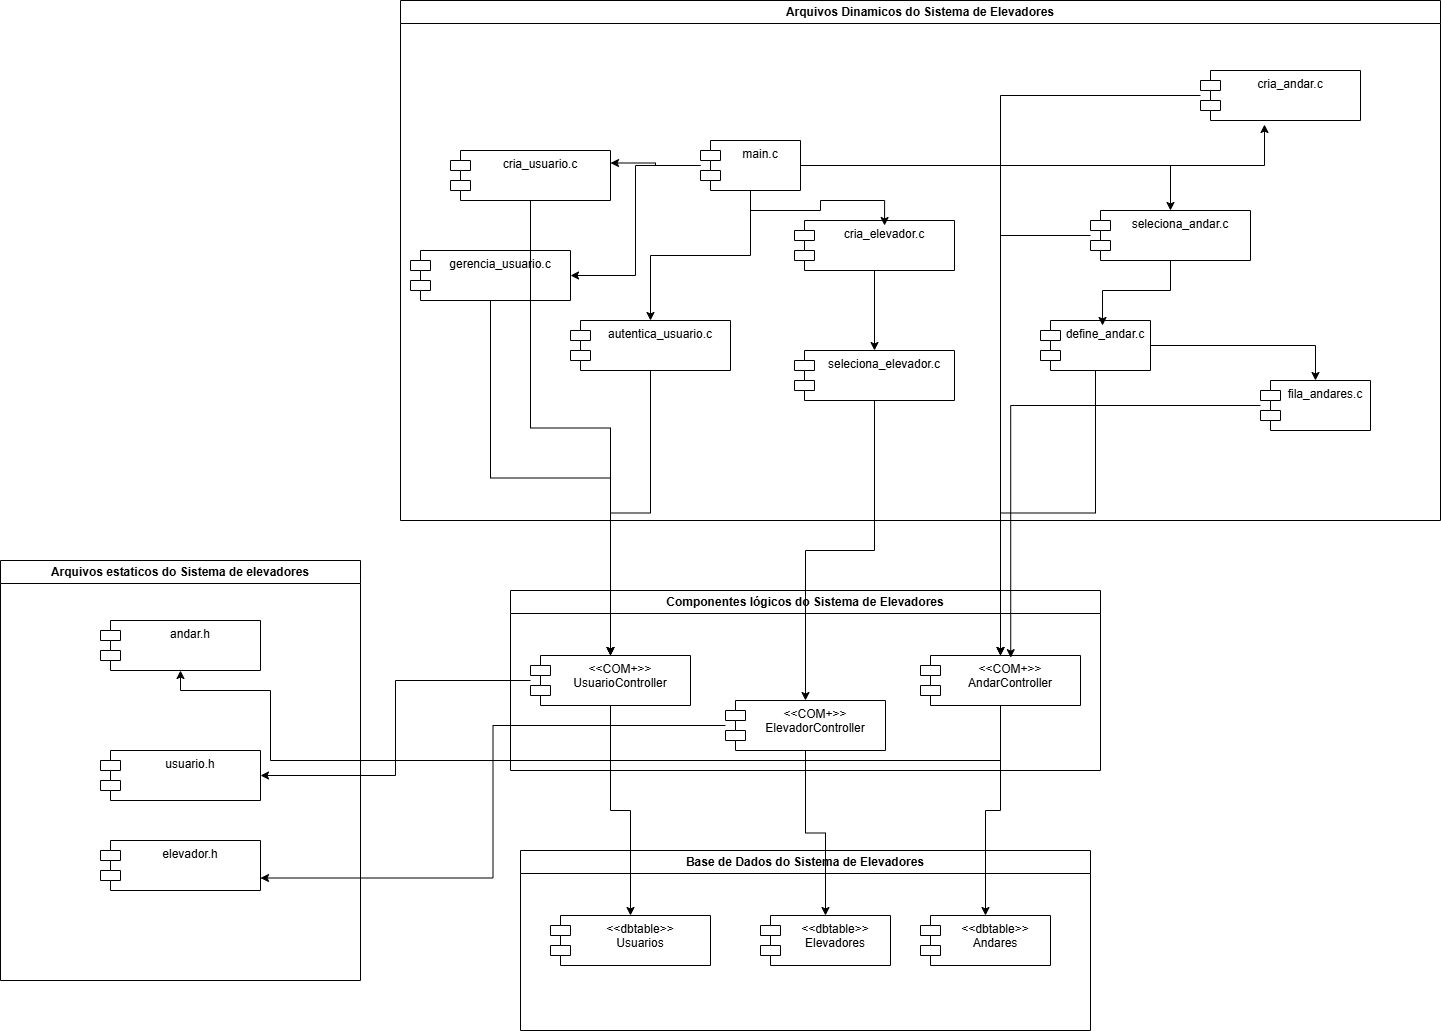

The diagram above was exported from draw.io. Its source (the exported page's mxGraphModel, read from the mxfile embedded in the PNG):
<mxGraphModel dx="2901" dy="1941" grid="1" gridSize="10" guides="1" tooltips="1" connect="1" arrows="1" fold="1" page="1" pageScale="1" pageWidth="827" pageHeight="1169" math="0" shadow="0">
  <root>
    <mxCell id="0" />
    <mxCell id="1" parent="0" />
    <mxCell id="0JuT1h1kpXEatqI1JuG4-10" value="Arquivos Dinamicos do Sistema de Elevadores" style="swimlane;whiteSpace=wrap;html=1;" vertex="1" parent="1">
      <mxGeometry x="-60" y="-40" width="1040" height="520" as="geometry" />
    </mxCell>
    <mxCell id="0JuT1h1kpXEatqI1JuG4-29" style="edgeStyle=orthogonalEdgeStyle;rounded=0;orthogonalLoop=1;jettySize=auto;html=1;" edge="1" parent="0JuT1h1kpXEatqI1JuG4-10" source="0JuT1h1kpXEatqI1JuG4-11" target="0JuT1h1kpXEatqI1JuG4-27">
      <mxGeometry relative="1" as="geometry" />
    </mxCell>
    <mxCell id="0JuT1h1kpXEatqI1JuG4-35" style="edgeStyle=orthogonalEdgeStyle;rounded=0;orthogonalLoop=1;jettySize=auto;html=1;" edge="1" parent="0JuT1h1kpXEatqI1JuG4-10" source="0JuT1h1kpXEatqI1JuG4-11" target="0JuT1h1kpXEatqI1JuG4-34">
      <mxGeometry relative="1" as="geometry" />
    </mxCell>
    <mxCell id="0JuT1h1kpXEatqI1JuG4-39" style="edgeStyle=orthogonalEdgeStyle;rounded=0;orthogonalLoop=1;jettySize=auto;html=1;entryX=1;entryY=0.25;entryDx=0;entryDy=0;" edge="1" parent="0JuT1h1kpXEatqI1JuG4-10" source="0JuT1h1kpXEatqI1JuG4-11" target="0JuT1h1kpXEatqI1JuG4-38">
      <mxGeometry relative="1" as="geometry" />
    </mxCell>
    <mxCell id="0JuT1h1kpXEatqI1JuG4-67" style="edgeStyle=orthogonalEdgeStyle;rounded=0;orthogonalLoop=1;jettySize=auto;html=1;entryX=1;entryY=0.5;entryDx=0;entryDy=0;" edge="1" parent="0JuT1h1kpXEatqI1JuG4-10" source="0JuT1h1kpXEatqI1JuG4-11" target="0JuT1h1kpXEatqI1JuG4-66">
      <mxGeometry relative="1" as="geometry" />
    </mxCell>
    <mxCell id="0JuT1h1kpXEatqI1JuG4-11" value="main.c" style="shape=module;align=left;spacingLeft=20;align=center;verticalAlign=top;whiteSpace=wrap;html=1;" vertex="1" parent="0JuT1h1kpXEatqI1JuG4-10">
      <mxGeometry x="300" y="140" width="100" height="50" as="geometry" />
    </mxCell>
    <mxCell id="0JuT1h1kpXEatqI1JuG4-57" style="edgeStyle=orthogonalEdgeStyle;rounded=0;orthogonalLoop=1;jettySize=auto;html=1;entryX=0.5;entryY=0;entryDx=0;entryDy=0;" edge="1" parent="0JuT1h1kpXEatqI1JuG4-10" source="0JuT1h1kpXEatqI1JuG4-25" target="0JuT1h1kpXEatqI1JuG4-56">
      <mxGeometry relative="1" as="geometry" />
    </mxCell>
    <mxCell id="0JuT1h1kpXEatqI1JuG4-25" value="define_andar.c" style="shape=module;align=left;spacingLeft=20;align=center;verticalAlign=top;whiteSpace=wrap;html=1;" vertex="1" parent="0JuT1h1kpXEatqI1JuG4-10">
      <mxGeometry x="640" y="320" width="110" height="50" as="geometry" />
    </mxCell>
    <mxCell id="0JuT1h1kpXEatqI1JuG4-27" value="seleciona_andar.c" style="shape=module;align=left;spacingLeft=20;align=center;verticalAlign=top;whiteSpace=wrap;html=1;" vertex="1" parent="0JuT1h1kpXEatqI1JuG4-10">
      <mxGeometry x="690" y="210" width="160" height="50" as="geometry" />
    </mxCell>
    <mxCell id="0JuT1h1kpXEatqI1JuG4-30" style="edgeStyle=orthogonalEdgeStyle;rounded=0;orthogonalLoop=1;jettySize=auto;html=1;entryX=0.564;entryY=0.1;entryDx=0;entryDy=0;entryPerimeter=0;" edge="1" parent="0JuT1h1kpXEatqI1JuG4-10" source="0JuT1h1kpXEatqI1JuG4-27" target="0JuT1h1kpXEatqI1JuG4-25">
      <mxGeometry relative="1" as="geometry" />
    </mxCell>
    <mxCell id="0JuT1h1kpXEatqI1JuG4-34" value="autentica_usuario.c" style="shape=module;align=left;spacingLeft=20;align=center;verticalAlign=top;whiteSpace=wrap;html=1;" vertex="1" parent="0JuT1h1kpXEatqI1JuG4-10">
      <mxGeometry x="170" y="320" width="160" height="50" as="geometry" />
    </mxCell>
    <mxCell id="0JuT1h1kpXEatqI1JuG4-36" value="cria_andar.c" style="shape=module;align=left;spacingLeft=20;align=center;verticalAlign=top;whiteSpace=wrap;html=1;" vertex="1" parent="0JuT1h1kpXEatqI1JuG4-10">
      <mxGeometry x="800" y="70" width="160" height="50" as="geometry" />
    </mxCell>
    <mxCell id="0JuT1h1kpXEatqI1JuG4-37" style="edgeStyle=orthogonalEdgeStyle;rounded=0;orthogonalLoop=1;jettySize=auto;html=1;entryX=0.4;entryY=1.08;entryDx=0;entryDy=0;entryPerimeter=0;" edge="1" parent="0JuT1h1kpXEatqI1JuG4-10" source="0JuT1h1kpXEatqI1JuG4-11" target="0JuT1h1kpXEatqI1JuG4-36">
      <mxGeometry relative="1" as="geometry" />
    </mxCell>
    <mxCell id="0JuT1h1kpXEatqI1JuG4-38" value="cria_usuario.c" style="shape=module;align=left;spacingLeft=20;align=center;verticalAlign=top;whiteSpace=wrap;html=1;" vertex="1" parent="0JuT1h1kpXEatqI1JuG4-10">
      <mxGeometry x="50" y="150" width="160" height="50" as="geometry" />
    </mxCell>
    <mxCell id="0JuT1h1kpXEatqI1JuG4-56" value="fila_andares.c" style="shape=module;align=left;spacingLeft=20;align=center;verticalAlign=top;whiteSpace=wrap;html=1;" vertex="1" parent="0JuT1h1kpXEatqI1JuG4-10">
      <mxGeometry x="860" y="380" width="110" height="50" as="geometry" />
    </mxCell>
    <mxCell id="0JuT1h1kpXEatqI1JuG4-66" value="gerencia_usuario.c" style="shape=module;align=left;spacingLeft=20;align=center;verticalAlign=top;whiteSpace=wrap;html=1;" vertex="1" parent="0JuT1h1kpXEatqI1JuG4-10">
      <mxGeometry x="10" y="250" width="160" height="50" as="geometry" />
    </mxCell>
    <mxCell id="0JuT1h1kpXEatqI1JuG4-77" value="cria_elevador.c" style="shape=module;align=left;spacingLeft=20;align=center;verticalAlign=top;whiteSpace=wrap;html=1;" vertex="1" parent="0JuT1h1kpXEatqI1JuG4-10">
      <mxGeometry x="394" y="220" width="160" height="50" as="geometry" />
    </mxCell>
    <mxCell id="0JuT1h1kpXEatqI1JuG4-79" style="edgeStyle=orthogonalEdgeStyle;rounded=0;orthogonalLoop=1;jettySize=auto;html=1;entryX=0.563;entryY=0.1;entryDx=0;entryDy=0;entryPerimeter=0;" edge="1" parent="0JuT1h1kpXEatqI1JuG4-10" source="0JuT1h1kpXEatqI1JuG4-11" target="0JuT1h1kpXEatqI1JuG4-77">
      <mxGeometry relative="1" as="geometry" />
    </mxCell>
    <mxCell id="0JuT1h1kpXEatqI1JuG4-40" value="Arquivos estaticos do Sistema de elevadores" style="swimlane;whiteSpace=wrap;html=1;" vertex="1" parent="1">
      <mxGeometry x="-460" y="520" width="360" height="420" as="geometry" />
    </mxCell>
    <mxCell id="0JuT1h1kpXEatqI1JuG4-41" value="andar.h" style="shape=module;align=left;spacingLeft=20;align=center;verticalAlign=top;whiteSpace=wrap;html=1;" vertex="1" parent="0JuT1h1kpXEatqI1JuG4-40">
      <mxGeometry x="100" y="60" width="160" height="50" as="geometry" />
    </mxCell>
    <mxCell id="0JuT1h1kpXEatqI1JuG4-52" value="usuario.h" style="shape=module;align=left;spacingLeft=20;align=center;verticalAlign=top;whiteSpace=wrap;html=1;" vertex="1" parent="0JuT1h1kpXEatqI1JuG4-40">
      <mxGeometry x="100" y="190" width="160" height="50" as="geometry" />
    </mxCell>
    <mxCell id="0JuT1h1kpXEatqI1JuG4-74" value="elevador.h" style="shape=module;align=left;spacingLeft=20;align=center;verticalAlign=top;whiteSpace=wrap;html=1;" vertex="1" parent="0JuT1h1kpXEatqI1JuG4-40">
      <mxGeometry x="100" y="280" width="160" height="50" as="geometry" />
    </mxCell>
    <mxCell id="0JuT1h1kpXEatqI1JuG4-50" value="Componentes lógicos do Sistema de Elevadores" style="swimlane;whiteSpace=wrap;html=1;" vertex="1" parent="1">
      <mxGeometry x="50" y="550" width="590" height="180" as="geometry" />
    </mxCell>
    <mxCell id="0JuT1h1kpXEatqI1JuG4-53" value="&lt;div&gt;&amp;lt;&amp;lt;COM+&amp;gt;&amp;gt;&lt;/div&gt;UsuarioController" style="shape=module;align=left;spacingLeft=20;align=center;verticalAlign=top;whiteSpace=wrap;html=1;" vertex="1" parent="0JuT1h1kpXEatqI1JuG4-50">
      <mxGeometry x="20" y="65" width="160" height="50" as="geometry" />
    </mxCell>
    <mxCell id="0JuT1h1kpXEatqI1JuG4-55" value="&lt;div&gt;&amp;lt;&amp;lt;COM+&amp;gt;&amp;gt;&lt;/div&gt;AndarController" style="shape=module;align=left;spacingLeft=20;align=center;verticalAlign=top;whiteSpace=wrap;html=1;" vertex="1" parent="0JuT1h1kpXEatqI1JuG4-50">
      <mxGeometry x="410" y="65" width="160" height="50" as="geometry" />
    </mxCell>
    <mxCell id="0JuT1h1kpXEatqI1JuG4-75" value="&amp;lt;&amp;lt;COM+&amp;gt;&amp;gt;&lt;div&gt;ElevadorController&lt;/div&gt;" style="shape=module;align=left;spacingLeft=20;align=center;verticalAlign=top;whiteSpace=wrap;html=1;" vertex="1" parent="0JuT1h1kpXEatqI1JuG4-50">
      <mxGeometry x="215" y="110" width="160" height="50" as="geometry" />
    </mxCell>
    <mxCell id="0JuT1h1kpXEatqI1JuG4-65" style="edgeStyle=orthogonalEdgeStyle;rounded=0;orthogonalLoop=1;jettySize=auto;html=1;" edge="1" parent="0JuT1h1kpXEatqI1JuG4-50" target="0JuT1h1kpXEatqI1JuG4-41">
      <mxGeometry relative="1" as="geometry">
        <mxPoint x="490" y="160" as="sourcePoint" />
        <mxPoint x="-250" y="100" as="targetPoint" />
        <Array as="points">
          <mxPoint x="490" y="170" />
          <mxPoint x="-240" y="170" />
          <mxPoint x="-240" y="100" />
          <mxPoint x="-330" y="100" />
        </Array>
      </mxGeometry>
    </mxCell>
    <mxCell id="0JuT1h1kpXEatqI1JuG4-58" style="edgeStyle=orthogonalEdgeStyle;rounded=0;orthogonalLoop=1;jettySize=auto;html=1;entryX=0.564;entryY=0.043;entryDx=0;entryDy=0;entryPerimeter=0;" edge="1" parent="1" source="0JuT1h1kpXEatqI1JuG4-56" target="0JuT1h1kpXEatqI1JuG4-55">
      <mxGeometry relative="1" as="geometry" />
    </mxCell>
    <mxCell id="0JuT1h1kpXEatqI1JuG4-59" style="edgeStyle=orthogonalEdgeStyle;rounded=0;orthogonalLoop=1;jettySize=auto;html=1;" edge="1" parent="1" source="0JuT1h1kpXEatqI1JuG4-25" target="0JuT1h1kpXEatqI1JuG4-55">
      <mxGeometry relative="1" as="geometry" />
    </mxCell>
    <mxCell id="0JuT1h1kpXEatqI1JuG4-60" style="edgeStyle=orthogonalEdgeStyle;rounded=0;orthogonalLoop=1;jettySize=auto;html=1;" edge="1" parent="1" source="0JuT1h1kpXEatqI1JuG4-27" target="0JuT1h1kpXEatqI1JuG4-55">
      <mxGeometry relative="1" as="geometry" />
    </mxCell>
    <mxCell id="0JuT1h1kpXEatqI1JuG4-61" style="edgeStyle=orthogonalEdgeStyle;rounded=0;orthogonalLoop=1;jettySize=auto;html=1;" edge="1" parent="1" source="0JuT1h1kpXEatqI1JuG4-36" target="0JuT1h1kpXEatqI1JuG4-55">
      <mxGeometry relative="1" as="geometry" />
    </mxCell>
    <mxCell id="0JuT1h1kpXEatqI1JuG4-62" style="edgeStyle=orthogonalEdgeStyle;rounded=0;orthogonalLoop=1;jettySize=auto;html=1;" edge="1" parent="1" source="0JuT1h1kpXEatqI1JuG4-34" target="0JuT1h1kpXEatqI1JuG4-53">
      <mxGeometry relative="1" as="geometry" />
    </mxCell>
    <mxCell id="0JuT1h1kpXEatqI1JuG4-63" style="edgeStyle=orthogonalEdgeStyle;rounded=0;orthogonalLoop=1;jettySize=auto;html=1;" edge="1" parent="1" source="0JuT1h1kpXEatqI1JuG4-38" target="0JuT1h1kpXEatqI1JuG4-53">
      <mxGeometry relative="1" as="geometry" />
    </mxCell>
    <mxCell id="0JuT1h1kpXEatqI1JuG4-64" style="edgeStyle=orthogonalEdgeStyle;rounded=0;orthogonalLoop=1;jettySize=auto;html=1;entryX=1;entryY=0.5;entryDx=0;entryDy=0;" edge="1" parent="1" source="0JuT1h1kpXEatqI1JuG4-53" target="0JuT1h1kpXEatqI1JuG4-52">
      <mxGeometry relative="1" as="geometry" />
    </mxCell>
    <mxCell id="0JuT1h1kpXEatqI1JuG4-68" style="edgeStyle=orthogonalEdgeStyle;rounded=0;orthogonalLoop=1;jettySize=auto;html=1;" edge="1" parent="1" source="0JuT1h1kpXEatqI1JuG4-66" target="0JuT1h1kpXEatqI1JuG4-53">
      <mxGeometry relative="1" as="geometry" />
    </mxCell>
    <mxCell id="0JuT1h1kpXEatqI1JuG4-69" value="Base de Dados do Sistema de Elevadores" style="swimlane;whiteSpace=wrap;html=1;" vertex="1" parent="1">
      <mxGeometry x="60" y="810" width="570" height="180" as="geometry" />
    </mxCell>
    <mxCell id="0JuT1h1kpXEatqI1JuG4-70" value="&amp;lt;&amp;lt;dbtable&amp;gt;&lt;span style=&quot;background-color: initial;&quot;&gt;&amp;gt;&lt;/span&gt;&lt;div&gt;&lt;span style=&quot;background-color: initial;&quot;&gt;Andares&lt;/span&gt;&lt;/div&gt;" style="shape=module;align=left;spacingLeft=20;align=center;verticalAlign=top;whiteSpace=wrap;html=1;" vertex="1" parent="0JuT1h1kpXEatqI1JuG4-69">
      <mxGeometry x="400" y="65" width="130" height="50" as="geometry" />
    </mxCell>
    <mxCell id="0JuT1h1kpXEatqI1JuG4-71" value="&amp;lt;&amp;lt;dbtable&amp;gt;&amp;gt;&lt;div&gt;Usuarios&lt;/div&gt;" style="shape=module;align=left;spacingLeft=20;align=center;verticalAlign=top;whiteSpace=wrap;html=1;" vertex="1" parent="0JuT1h1kpXEatqI1JuG4-69">
      <mxGeometry x="30" y="65" width="160" height="50" as="geometry" />
    </mxCell>
    <mxCell id="0JuT1h1kpXEatqI1JuG4-81" value="&amp;lt;&amp;lt;dbtable&amp;gt;&lt;span style=&quot;background-color: initial;&quot;&gt;&amp;gt;&lt;/span&gt;&lt;div&gt;&lt;span style=&quot;background-color: initial;&quot;&gt;Elevadores&lt;/span&gt;&lt;/div&gt;" style="shape=module;align=left;spacingLeft=20;align=center;verticalAlign=top;whiteSpace=wrap;html=1;" vertex="1" parent="0JuT1h1kpXEatqI1JuG4-69">
      <mxGeometry x="240" y="65" width="130" height="50" as="geometry" />
    </mxCell>
    <mxCell id="0JuT1h1kpXEatqI1JuG4-72" style="edgeStyle=orthogonalEdgeStyle;rounded=0;orthogonalLoop=1;jettySize=auto;html=1;" edge="1" parent="1" source="0JuT1h1kpXEatqI1JuG4-53" target="0JuT1h1kpXEatqI1JuG4-71">
      <mxGeometry relative="1" as="geometry" />
    </mxCell>
    <mxCell id="0JuT1h1kpXEatqI1JuG4-73" style="edgeStyle=orthogonalEdgeStyle;rounded=0;orthogonalLoop=1;jettySize=auto;html=1;" edge="1" parent="1" source="0JuT1h1kpXEatqI1JuG4-55" target="0JuT1h1kpXEatqI1JuG4-70">
      <mxGeometry relative="1" as="geometry" />
    </mxCell>
    <mxCell id="0JuT1h1kpXEatqI1JuG4-76" style="edgeStyle=orthogonalEdgeStyle;rounded=0;orthogonalLoop=1;jettySize=auto;html=1;entryX=1;entryY=0.75;entryDx=0;entryDy=0;" edge="1" parent="1" source="0JuT1h1kpXEatqI1JuG4-75" target="0JuT1h1kpXEatqI1JuG4-74">
      <mxGeometry relative="1" as="geometry" />
    </mxCell>
    <mxCell id="0JuT1h1kpXEatqI1JuG4-78" style="edgeStyle=orthogonalEdgeStyle;rounded=0;orthogonalLoop=1;jettySize=auto;html=1;" edge="1" parent="1" source="0JuT1h1kpXEatqI1JuG4-83" target="0JuT1h1kpXEatqI1JuG4-75">
      <mxGeometry relative="1" as="geometry" />
    </mxCell>
    <mxCell id="0JuT1h1kpXEatqI1JuG4-82" style="edgeStyle=orthogonalEdgeStyle;rounded=0;orthogonalLoop=1;jettySize=auto;html=1;" edge="1" parent="1" source="0JuT1h1kpXEatqI1JuG4-75" target="0JuT1h1kpXEatqI1JuG4-81">
      <mxGeometry relative="1" as="geometry" />
    </mxCell>
    <mxCell id="0JuT1h1kpXEatqI1JuG4-84" value="" style="edgeStyle=orthogonalEdgeStyle;rounded=0;orthogonalLoop=1;jettySize=auto;html=1;" edge="1" parent="1" source="0JuT1h1kpXEatqI1JuG4-77" target="0JuT1h1kpXEatqI1JuG4-83">
      <mxGeometry relative="1" as="geometry">
        <mxPoint x="414" y="230" as="sourcePoint" />
        <mxPoint x="345" y="660" as="targetPoint" />
      </mxGeometry>
    </mxCell>
    <mxCell id="0JuT1h1kpXEatqI1JuG4-83" value="seleciona_elevador.c" style="shape=module;align=left;spacingLeft=20;align=center;verticalAlign=top;whiteSpace=wrap;html=1;" vertex="1" parent="1">
      <mxGeometry x="334" y="310" width="160" height="50" as="geometry" />
    </mxCell>
  </root>
</mxGraphModel>